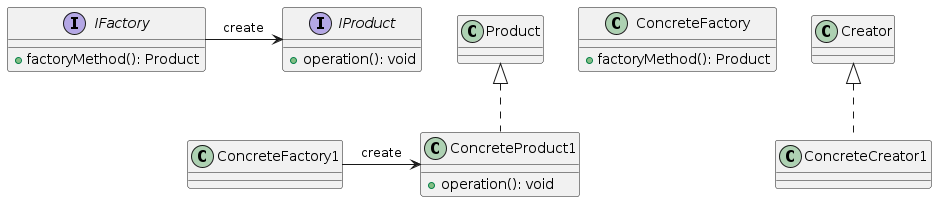

The diagram above was rendered by PlantUML. Its source (embedded in the PNG):
@startuml

interface IFactory {
    + factoryMethod(): Product
}

interface IProduct {
    + operation(): void
}

class ConcreteFactory {
    + factoryMethod(): Product
}

class ConcreteProduct1 {
    + operation(): void
}

IFactory -right--> IProduct : create
ConcreteFactory1 -right--> ConcreteProduct1 : create

Creator <|.. ConcreteCreator1
Product <|.. ConcreteProduct1

@enduml